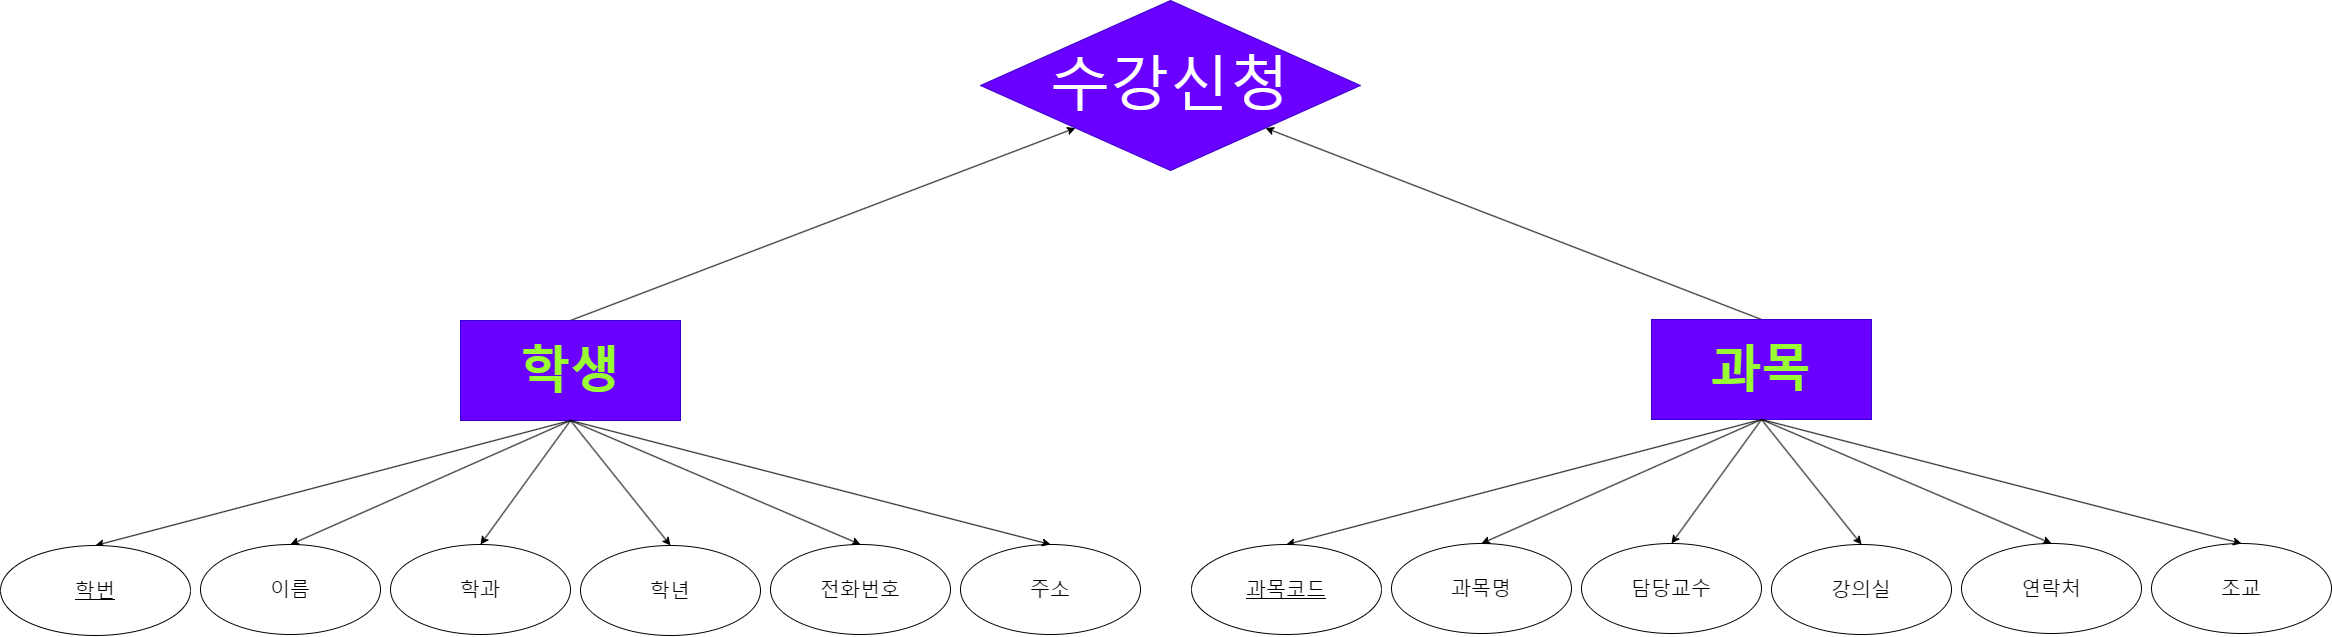

The diagram above was exported from draw.io. Its source (the exported page's mxGraphModel, read from the mxfile embedded in the PNG):
<mxGraphModel dx="2049" dy="1044" grid="1" gridSize="10" guides="1" tooltips="1" connect="1" arrows="1" fold="1" page="1" pageScale="1" pageWidth="4681" pageHeight="3300" math="0" shadow="0">
  <root>
    <mxCell id="0" />
    <mxCell id="1" parent="0" />
    <mxCell id="HZPZoFj-UJQ8riya1v8K-9" style="rounded=0;orthogonalLoop=1;jettySize=auto;html=1;entryX=0.5;entryY=0;entryDx=0;entryDy=0;exitX=0.5;exitY=1;exitDx=0;exitDy=0;" edge="1" parent="1" source="HZPZoFj-UJQ8riya1v8K-1" target="HZPZoFj-UJQ8riya1v8K-4">
      <mxGeometry relative="1" as="geometry" />
    </mxCell>
    <mxCell id="HZPZoFj-UJQ8riya1v8K-30" value="" style="rounded=0;orthogonalLoop=1;jettySize=auto;html=1;exitX=0.5;exitY=0;exitDx=0;exitDy=0;entryX=0;entryY=1;entryDx=0;entryDy=0;" edge="1" parent="1" source="HZPZoFj-UJQ8riya1v8K-1" target="HZPZoFj-UJQ8riya1v8K-29">
      <mxGeometry relative="1" as="geometry" />
    </mxCell>
    <mxCell id="HZPZoFj-UJQ8riya1v8K-1" value="&lt;h1&gt;&lt;font color=&quot;#99ff33&quot; style=&quot;font-size: 50px;&quot;&gt;학생&lt;/font&gt;&lt;/h1&gt;" style="whiteSpace=wrap;html=1;align=center;fillColor=#6a00ff;fontColor=#ffffff;strokeColor=#3700CC;" vertex="1" parent="1">
      <mxGeometry x="470" y="340" width="220" height="100" as="geometry" />
    </mxCell>
    <mxCell id="HZPZoFj-UJQ8riya1v8K-3" value="&lt;font style=&quot;font-size: 20px;&quot;&gt;이름&lt;/font&gt;" style="ellipse;whiteSpace=wrap;html=1;align=center;" vertex="1" parent="1">
      <mxGeometry x="210" y="564" width="180" height="90" as="geometry" />
    </mxCell>
    <mxCell id="HZPZoFj-UJQ8riya1v8K-4" value="&lt;font style=&quot;font-size: 20px;&quot;&gt;학번&lt;/font&gt;" style="ellipse;whiteSpace=wrap;html=1;align=center;fontStyle=4;" vertex="1" parent="1">
      <mxGeometry x="10" y="565" width="190" height="90" as="geometry" />
    </mxCell>
    <mxCell id="HZPZoFj-UJQ8riya1v8K-5" value="&lt;font style=&quot;font-size: 20px;&quot;&gt;학과&lt;/font&gt;" style="ellipse;whiteSpace=wrap;html=1;align=center;" vertex="1" parent="1">
      <mxGeometry x="400" y="564" width="180" height="90" as="geometry" />
    </mxCell>
    <mxCell id="HZPZoFj-UJQ8riya1v8K-6" value="&lt;font style=&quot;font-size: 20px;&quot;&gt;학년&lt;/font&gt;" style="ellipse;whiteSpace=wrap;html=1;align=center;" vertex="1" parent="1">
      <mxGeometry x="590" y="565" width="180" height="90" as="geometry" />
    </mxCell>
    <mxCell id="HZPZoFj-UJQ8riya1v8K-7" value="&lt;font style=&quot;font-size: 20px;&quot;&gt;전화번호&lt;/font&gt;" style="ellipse;whiteSpace=wrap;html=1;align=center;" vertex="1" parent="1">
      <mxGeometry x="780" y="564" width="180" height="90" as="geometry" />
    </mxCell>
    <mxCell id="HZPZoFj-UJQ8riya1v8K-8" value="&lt;font style=&quot;font-size: 20px;&quot;&gt;주소&lt;/font&gt;" style="ellipse;whiteSpace=wrap;html=1;align=center;" vertex="1" parent="1">
      <mxGeometry x="970" y="564" width="180" height="90" as="geometry" />
    </mxCell>
    <mxCell id="HZPZoFj-UJQ8riya1v8K-10" style="rounded=0;orthogonalLoop=1;jettySize=auto;html=1;entryX=0.5;entryY=0;entryDx=0;entryDy=0;exitX=0.5;exitY=1;exitDx=0;exitDy=0;" edge="1" parent="1" source="HZPZoFj-UJQ8riya1v8K-1" target="HZPZoFj-UJQ8riya1v8K-3">
      <mxGeometry relative="1" as="geometry">
        <mxPoint x="590" y="460" as="sourcePoint" />
        <mxPoint x="115" y="575" as="targetPoint" />
      </mxGeometry>
    </mxCell>
    <mxCell id="HZPZoFj-UJQ8riya1v8K-11" style="rounded=0;orthogonalLoop=1;jettySize=auto;html=1;entryX=0.5;entryY=0;entryDx=0;entryDy=0;exitX=0.5;exitY=1;exitDx=0;exitDy=0;" edge="1" parent="1" source="HZPZoFj-UJQ8riya1v8K-1" target="HZPZoFj-UJQ8riya1v8K-5">
      <mxGeometry relative="1" as="geometry">
        <mxPoint x="590" y="450" as="sourcePoint" />
        <mxPoint x="310" y="574" as="targetPoint" />
      </mxGeometry>
    </mxCell>
    <mxCell id="HZPZoFj-UJQ8riya1v8K-13" style="rounded=0;orthogonalLoop=1;jettySize=auto;html=1;entryX=0.5;entryY=0;entryDx=0;entryDy=0;exitX=0.5;exitY=1;exitDx=0;exitDy=0;" edge="1" parent="1" source="HZPZoFj-UJQ8riya1v8K-1" target="HZPZoFj-UJQ8riya1v8K-6">
      <mxGeometry relative="1" as="geometry">
        <mxPoint x="640" y="460" as="sourcePoint" />
        <mxPoint x="550" y="574" as="targetPoint" />
      </mxGeometry>
    </mxCell>
    <mxCell id="HZPZoFj-UJQ8riya1v8K-14" style="rounded=0;orthogonalLoop=1;jettySize=auto;html=1;entryX=0.5;entryY=0;entryDx=0;entryDy=0;exitX=0.5;exitY=1;exitDx=0;exitDy=0;" edge="1" parent="1" source="HZPZoFj-UJQ8riya1v8K-1" target="HZPZoFj-UJQ8riya1v8K-7">
      <mxGeometry relative="1" as="geometry">
        <mxPoint x="650" y="460" as="sourcePoint" />
        <mxPoint x="750" y="575" as="targetPoint" />
      </mxGeometry>
    </mxCell>
    <mxCell id="HZPZoFj-UJQ8riya1v8K-15" style="rounded=0;orthogonalLoop=1;jettySize=auto;html=1;entryX=0.5;entryY=0;entryDx=0;entryDy=0;exitX=0.5;exitY=1;exitDx=0;exitDy=0;" edge="1" parent="1" source="HZPZoFj-UJQ8riya1v8K-1" target="HZPZoFj-UJQ8riya1v8K-8">
      <mxGeometry relative="1" as="geometry">
        <mxPoint x="740" y="440" as="sourcePoint" />
        <mxPoint x="1030" y="554" as="targetPoint" />
      </mxGeometry>
    </mxCell>
    <mxCell id="HZPZoFj-UJQ8riya1v8K-16" style="rounded=0;orthogonalLoop=1;jettySize=auto;html=1;entryX=0.5;entryY=0;entryDx=0;entryDy=0;exitX=0.5;exitY=1;exitDx=0;exitDy=0;" edge="1" source="HZPZoFj-UJQ8riya1v8K-17" target="HZPZoFj-UJQ8riya1v8K-19" parent="1">
      <mxGeometry relative="1" as="geometry" />
    </mxCell>
    <mxCell id="HZPZoFj-UJQ8riya1v8K-31" style="rounded=0;orthogonalLoop=1;jettySize=auto;html=1;exitX=0.5;exitY=0;exitDx=0;exitDy=0;entryX=1;entryY=1;entryDx=0;entryDy=0;" edge="1" parent="1" source="HZPZoFj-UJQ8riya1v8K-17" target="HZPZoFj-UJQ8riya1v8K-29">
      <mxGeometry relative="1" as="geometry" />
    </mxCell>
    <mxCell id="HZPZoFj-UJQ8riya1v8K-17" value="&lt;h1&gt;&lt;font color=&quot;#99ff33&quot;&gt;&lt;span style=&quot;font-size: 50px;&quot;&gt;과목&lt;/span&gt;&lt;/font&gt;&lt;/h1&gt;" style="whiteSpace=wrap;html=1;align=center;fillColor=#6a00ff;fontColor=#ffffff;strokeColor=#3700CC;" vertex="1" parent="1">
      <mxGeometry x="1661" y="339" width="220" height="100" as="geometry" />
    </mxCell>
    <mxCell id="HZPZoFj-UJQ8riya1v8K-18" value="&lt;font style=&quot;font-size: 20px;&quot;&gt;과목명&lt;/font&gt;" style="ellipse;whiteSpace=wrap;html=1;align=center;" vertex="1" parent="1">
      <mxGeometry x="1401" y="563" width="180" height="90" as="geometry" />
    </mxCell>
    <mxCell id="HZPZoFj-UJQ8riya1v8K-19" value="&lt;font style=&quot;font-size: 20px;&quot;&gt;과목코드&lt;/font&gt;" style="ellipse;whiteSpace=wrap;html=1;align=center;fontStyle=4;" vertex="1" parent="1">
      <mxGeometry x="1201" y="564" width="190" height="90" as="geometry" />
    </mxCell>
    <mxCell id="HZPZoFj-UJQ8riya1v8K-20" value="&lt;font style=&quot;font-size: 20px;&quot;&gt;담당교수&lt;/font&gt;" style="ellipse;whiteSpace=wrap;html=1;align=center;" vertex="1" parent="1">
      <mxGeometry x="1591" y="563" width="180" height="90" as="geometry" />
    </mxCell>
    <mxCell id="HZPZoFj-UJQ8riya1v8K-21" value="&lt;font style=&quot;font-size: 20px;&quot;&gt;강의실&lt;/font&gt;" style="ellipse;whiteSpace=wrap;html=1;align=center;" vertex="1" parent="1">
      <mxGeometry x="1781" y="564" width="180" height="90" as="geometry" />
    </mxCell>
    <mxCell id="HZPZoFj-UJQ8riya1v8K-22" value="&lt;font style=&quot;font-size: 20px;&quot;&gt;연락처&lt;/font&gt;" style="ellipse;whiteSpace=wrap;html=1;align=center;" vertex="1" parent="1">
      <mxGeometry x="1971" y="563" width="180" height="90" as="geometry" />
    </mxCell>
    <mxCell id="HZPZoFj-UJQ8riya1v8K-23" value="&lt;font style=&quot;font-size: 20px;&quot;&gt;조교&lt;/font&gt;" style="ellipse;whiteSpace=wrap;html=1;align=center;" vertex="1" parent="1">
      <mxGeometry x="2161" y="563" width="180" height="90" as="geometry" />
    </mxCell>
    <mxCell id="HZPZoFj-UJQ8riya1v8K-24" style="rounded=0;orthogonalLoop=1;jettySize=auto;html=1;entryX=0.5;entryY=0;entryDx=0;entryDy=0;exitX=0.5;exitY=1;exitDx=0;exitDy=0;" edge="1" source="HZPZoFj-UJQ8riya1v8K-17" target="HZPZoFj-UJQ8riya1v8K-18" parent="1">
      <mxGeometry relative="1" as="geometry">
        <mxPoint x="1781" y="459" as="sourcePoint" />
        <mxPoint x="1306" y="574" as="targetPoint" />
      </mxGeometry>
    </mxCell>
    <mxCell id="HZPZoFj-UJQ8riya1v8K-25" style="rounded=0;orthogonalLoop=1;jettySize=auto;html=1;entryX=0.5;entryY=0;entryDx=0;entryDy=0;exitX=0.5;exitY=1;exitDx=0;exitDy=0;" edge="1" source="HZPZoFj-UJQ8riya1v8K-17" target="HZPZoFj-UJQ8riya1v8K-20" parent="1">
      <mxGeometry relative="1" as="geometry">
        <mxPoint x="1781" y="449" as="sourcePoint" />
        <mxPoint x="1501" y="573" as="targetPoint" />
      </mxGeometry>
    </mxCell>
    <mxCell id="HZPZoFj-UJQ8riya1v8K-26" style="rounded=0;orthogonalLoop=1;jettySize=auto;html=1;entryX=0.5;entryY=0;entryDx=0;entryDy=0;exitX=0.5;exitY=1;exitDx=0;exitDy=0;" edge="1" source="HZPZoFj-UJQ8riya1v8K-17" target="HZPZoFj-UJQ8riya1v8K-21" parent="1">
      <mxGeometry relative="1" as="geometry">
        <mxPoint x="1831" y="459" as="sourcePoint" />
        <mxPoint x="1741" y="573" as="targetPoint" />
      </mxGeometry>
    </mxCell>
    <mxCell id="HZPZoFj-UJQ8riya1v8K-27" style="rounded=0;orthogonalLoop=1;jettySize=auto;html=1;entryX=0.5;entryY=0;entryDx=0;entryDy=0;exitX=0.5;exitY=1;exitDx=0;exitDy=0;" edge="1" source="HZPZoFj-UJQ8riya1v8K-17" target="HZPZoFj-UJQ8riya1v8K-22" parent="1">
      <mxGeometry relative="1" as="geometry">
        <mxPoint x="1841" y="459" as="sourcePoint" />
        <mxPoint x="1941" y="574" as="targetPoint" />
      </mxGeometry>
    </mxCell>
    <mxCell id="HZPZoFj-UJQ8riya1v8K-28" style="rounded=0;orthogonalLoop=1;jettySize=auto;html=1;entryX=0.5;entryY=0;entryDx=0;entryDy=0;exitX=0.5;exitY=1;exitDx=0;exitDy=0;" edge="1" source="HZPZoFj-UJQ8riya1v8K-17" target="HZPZoFj-UJQ8riya1v8K-23" parent="1">
      <mxGeometry relative="1" as="geometry">
        <mxPoint x="1931" y="439" as="sourcePoint" />
        <mxPoint x="2221" y="553" as="targetPoint" />
      </mxGeometry>
    </mxCell>
    <mxCell id="HZPZoFj-UJQ8riya1v8K-29" value="&lt;font style=&quot;font-size: 60px;&quot;&gt;수강신청&lt;/font&gt;" style="rhombus;whiteSpace=wrap;html=1;fillColor=#6a00ff;strokeColor=#3700CC;fontColor=#ffffff;" vertex="1" parent="1">
      <mxGeometry x="990" y="20" width="380" height="170" as="geometry" />
    </mxCell>
  </root>
</mxGraphModel>